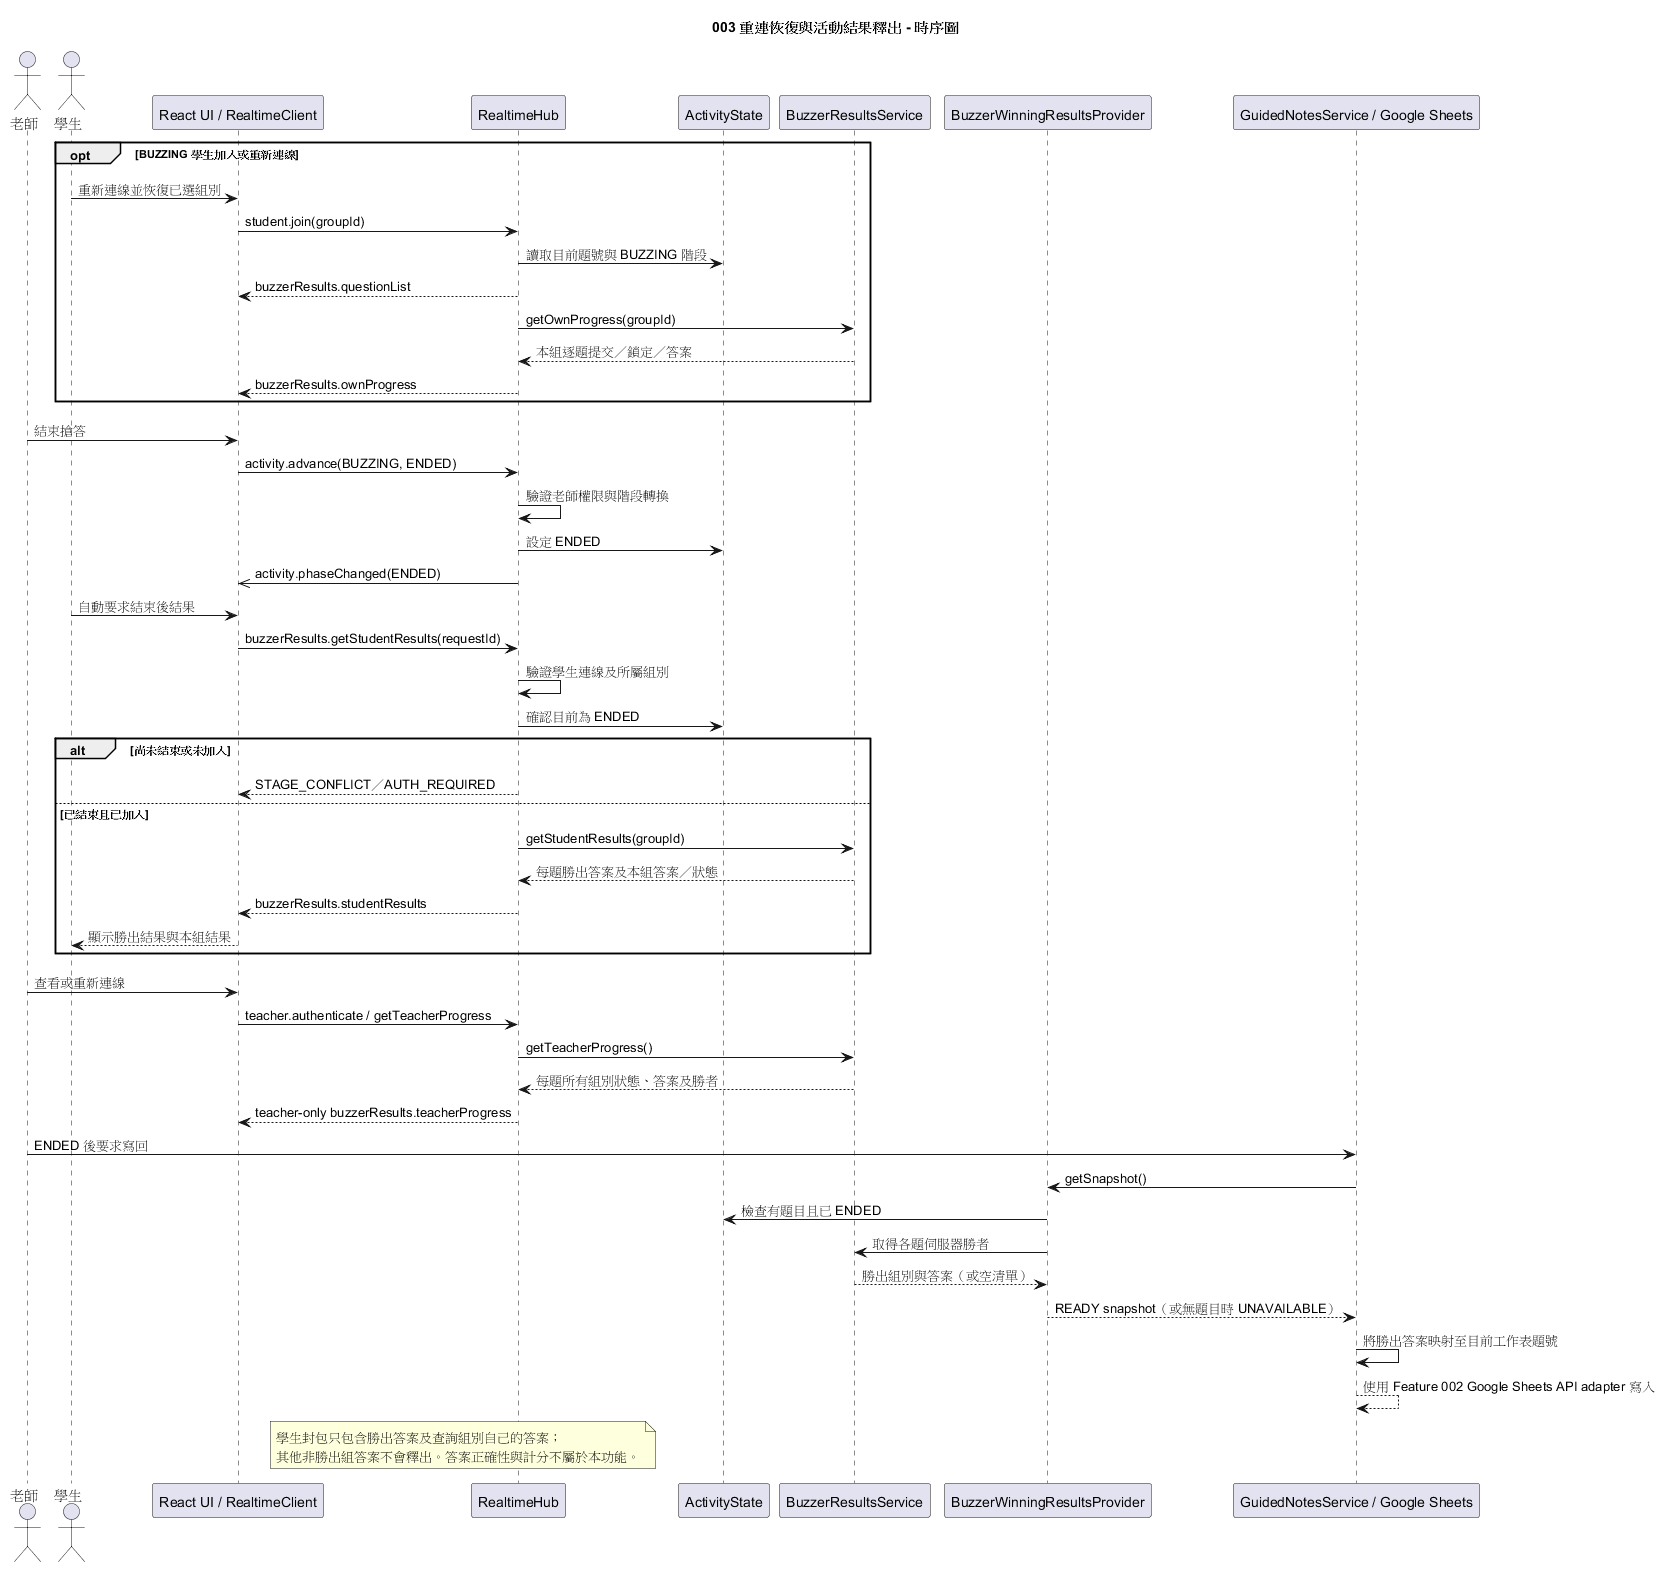

The diagram above was rendered by PlantUML. Its source (embedded in the PNG):
@startuml
title 003 重連恢復與活動結果釋出 - 時序圖
actor "老師" as Teacher
actor "學生" as Student
participant "React UI / RealtimeClient" as UI
participant "RealtimeHub" as Hub
participant "ActivityState" as Activity
participant "BuzzerResultsService" as Results
participant "BuzzerWinningResultsProvider" as Provider
participant "GuidedNotesService / Google Sheets" as GuidedNotes

opt BUZZING 學生加入或重新連線
  Student -> UI : 重新連線並恢復已選組別
  UI -> Hub : student.join(groupId)
  Hub -> Activity : 讀取目前題號與 BUZZING 階段
  Hub --> UI : buzzerResults.questionList
  Hub -> Results : getOwnProgress(groupId)
  Results --> Hub : 本組逐題提交／鎖定／答案
  Hub --> UI : buzzerResults.ownProgress
end

Teacher -> UI : 結束搶答
UI -> Hub : activity.advance(BUZZING, ENDED)
Hub -> Hub : 驗證老師權限與階段轉換
Hub -> Activity : 設定 ENDED
Hub ->> UI : activity.phaseChanged(ENDED)

Student -> UI : 自動要求結束後結果
UI -> Hub : buzzerResults.getStudentResults(requestId)
Hub -> Hub : 驗證學生連線及所屬組別
Hub -> Activity : 確認目前為 ENDED
alt 尚未結束或未加入
  Hub --> UI : STAGE_CONFLICT／AUTH_REQUIRED
else 已結束且已加入
  Hub -> Results : getStudentResults(groupId)
  Results --> Hub : 每題勝出答案及本組答案／狀態
  Hub --> UI : buzzerResults.studentResults
  UI --> Student : 顯示勝出結果與本組結果
end

Teacher -> UI : 查看或重新連線
UI -> Hub : teacher.authenticate / getTeacherProgress
Hub -> Results : getTeacherProgress()
Results --> Hub : 每題所有組別狀態、答案及勝者
Hub --> UI : teacher-only buzzerResults.teacherProgress

Teacher -> GuidedNotes : ENDED 後要求寫回
GuidedNotes -> Provider : getSnapshot()
Provider -> Activity : 檢查有題目且已 ENDED
Provider -> Results : 取得各題伺服器勝者
Results --> Provider : 勝出組別與答案（或空清單）
Provider --> GuidedNotes : READY snapshot（或無題目時 UNAVAILABLE）
GuidedNotes -> GuidedNotes : 將勝出答案映射至目前工作表題號
GuidedNotes --> GuidedNotes : 使用 Feature 002 Google Sheets API adapter 寫入

note over Results,Student
學生封包只包含勝出答案及查詢組別自己的答案；
其他非勝出組答案不會釋出。答案正確性與計分不屬於本功能。
end note
@enduml